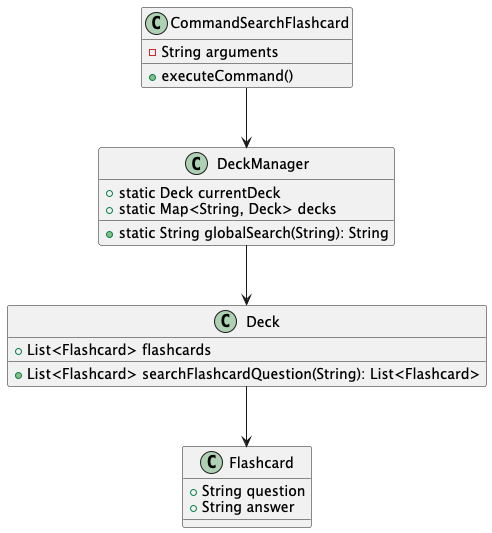

The diagram above was rendered by PlantUML. Its source (embedded in the PNG):
@startuml
class CommandSearchFlashcard {
  - String arguments
  + executeCommand()
}

class DeckManager {
  + static Deck currentDeck
  + static Map<String, Deck> decks
  + static String globalSearch(String): String
}

class Deck {
  + List<Flashcard> flashcards
  + List<Flashcard> searchFlashcardQuestion(String): List<Flashcard>
}

class Flashcard {
  + String question
  + String answer
}

CommandSearchFlashcard --> DeckManager
DeckManager --> Deck
Deck --> Flashcard
@enduml